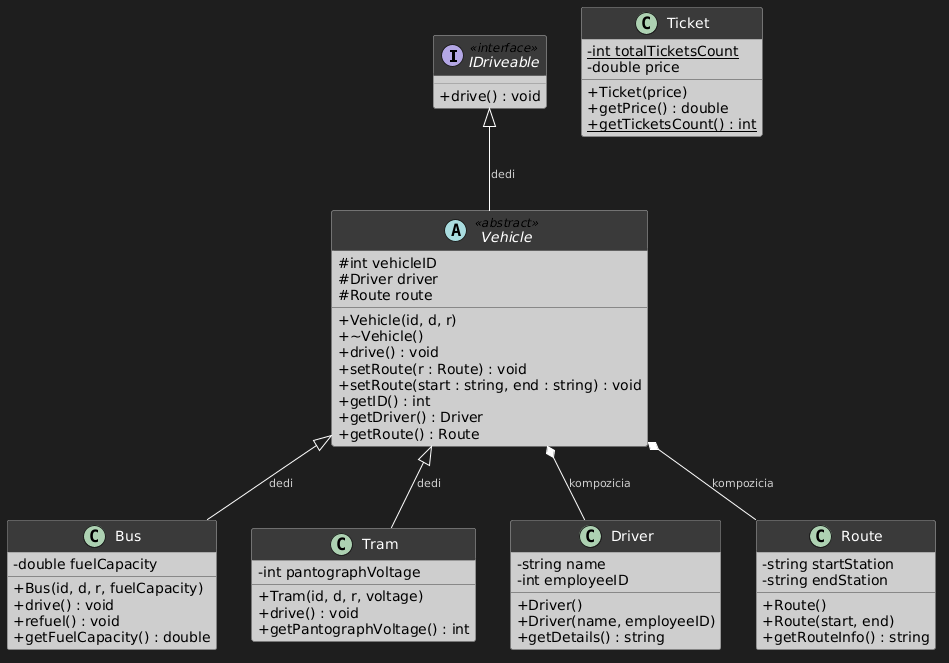

The diagram above was rendered by PlantUML. Its source (embedded in the PNG):
@startuml
skinparam classAttributeIconSize 0
skinparam backgroundColor #1e1e1e
skinparam class {
    BackgroundColor #cecece
    BorderColor #888888
    ArrowColor #ffffff
    FontColor #ffffff
    HeaderBackgroundColor #3a3a3a
}
skinparam ArrowFontColor #cccccc
skinparam ArrowFontSize 11

interface IDriveable <<interface>> {
    +drive() : void
}

abstract class Vehicle <<abstract>> {
    #int vehicleID
    #Driver driver
    #Route route
    --
    +Vehicle(id, d, r)
    +~Vehicle()
    +drive() : void
    +setRoute(r : Route) : void
    +setRoute(start : string, end : string) : void
    +getID() : int
    +getDriver() : Driver
    +getRoute() : Route
}

class Bus {
    -double fuelCapacity
    --
    +Bus(id, d, r, fuelCapacity)
    +drive() : void
    +refuel() : void
    +getFuelCapacity() : double
}

class Tram {
    -int pantographVoltage
    --
    +Tram(id, d, r, voltage)
    +drive() : void
    +getPantographVoltage() : int
}

class Driver {
    -string name
    -int employeeID
    --
    +Driver()
    +Driver(name, employeeID)
    +getDetails() : string
}

class Route {
    -string startStation
    -string endStation
    --
    +Route()
    +Route(start, end)
    +getRouteInfo() : string
}

class Ticket {
    -{static} int totalTicketsCount
    -double price
    --
    +Ticket(price)
    +getPrice() : double
    +{static} getTicketsCount() : int
}

IDriveable <|-- Vehicle : dedi
Vehicle    <|-- Bus     : dedi
Vehicle    <|-- Tram    : dedi
Vehicle    *-- Driver   : kompozicia
Vehicle    *-- Route    : kompozicia
@enduml